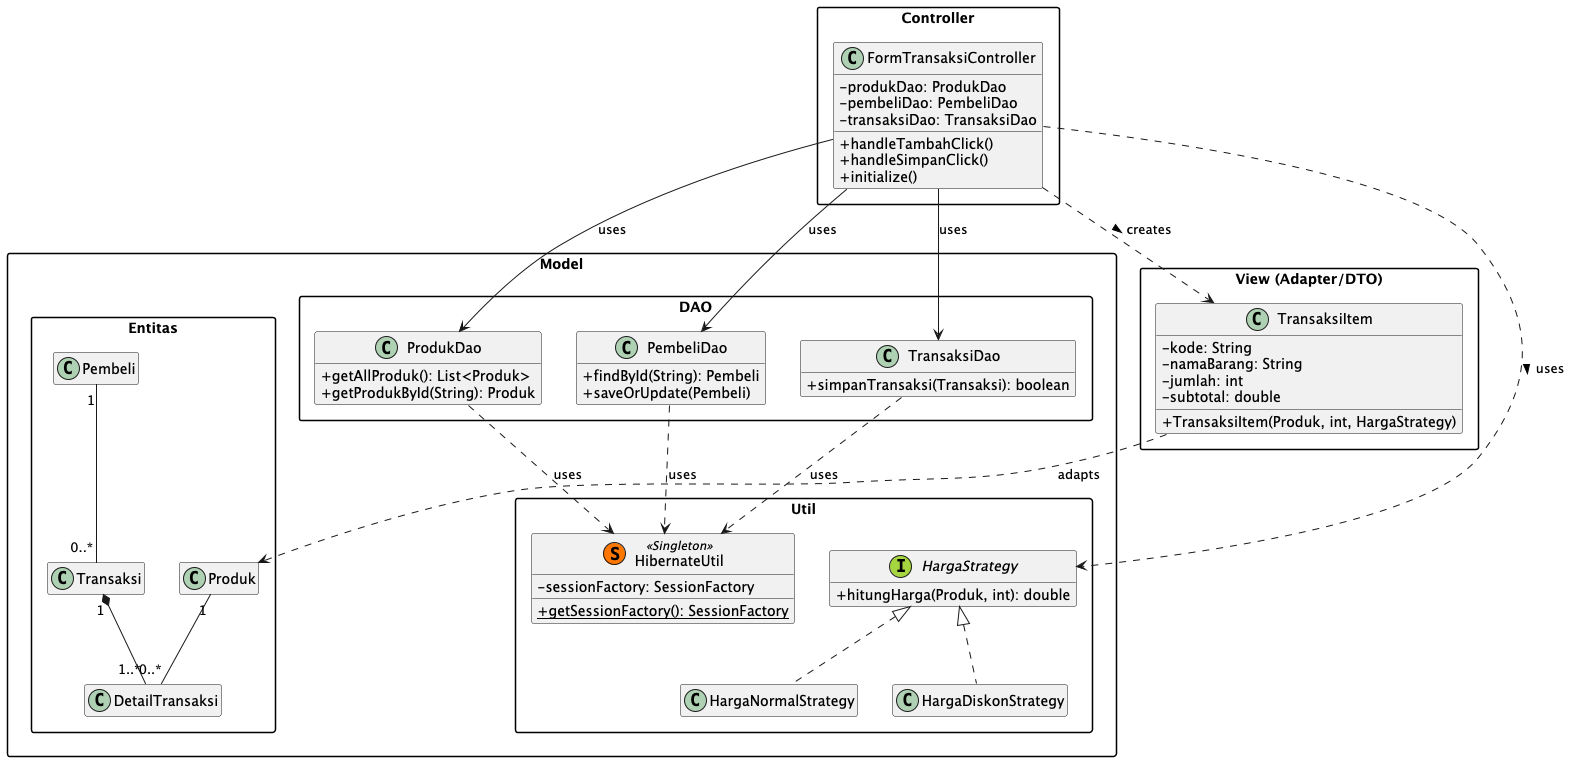

The diagram above was rendered by PlantUML. Its source (embedded in the PNG):
@startuml
' --- Pengaturan Tampilan ---
skinparam classAttributeIconSize 0
hide empty members
skinparam packageStyle rect

' --- Definisi Kelas ---

package "Controller" {
    class FormTransaksiController {
        - produkDao: ProdukDao
        - pembeliDao: PembeliDao
        - transaksiDao: TransaksiDao
        + handleTambahClick()
        + handleSimpanClick()
        + initialize()
    }
}

package "View (Adapter/DTO)" {
    class TransaksiItem {
        - kode: String
        - namaBarang: String
        - jumlah: int
        - subtotal: double
        + TransaksiItem(Produk, int, HargaStrategy)
    }
}

package "Model" {
    package "Entitas" {
        class Produk
        class Pembeli
        class Transaksi
        class DetailTransaksi
    }

    package "DAO" {
        class ProdukDao {
            + getAllProduk(): List<Produk>
            + getProdukById(String): Produk
        }
        class PembeliDao {
            + findById(String): Pembeli
            + saveOrUpdate(Pembeli)
        }
        class TransaksiDao {
            + simpanTransaksi(Transaksi): boolean
        }
    }

    package "Util" {
        class HibernateUtil << (S, #FF7700) Singleton >> {
            - sessionFactory: SessionFactory
            + {static} getSessionFactory(): SessionFactory
        }
        
        interface HargaStrategy << (I, #A6D63F) >> {
            + hitungHarga(Produk, int): double
        }
        class HargaNormalStrategy implements HargaStrategy
        class HargaDiskonStrategy implements HargaStrategy
    }
}

' --- Definisi Hubungan ---
FormTransaksiController --> ProdukDao : uses
FormTransaksiController --> PembeliDao : uses
FormTransaksiController --> TransaksiDao : uses
FormTransaksiController ..> TransaksiItem : creates >
FormTransaksiController ..> HargaStrategy : uses >

ProdukDao ..> HibernateUtil : uses
PembeliDao ..> HibernateUtil : uses
TransaksiDao ..> HibernateUtil : uses

TransaksiItem ..> Produk : adapts

Transaksi "1" *-- "1..*" DetailTransaksi
Pembeli "1" -- "0..*" Transaksi
Produk "1" -- "0..*" DetailTransaksi

@enduml